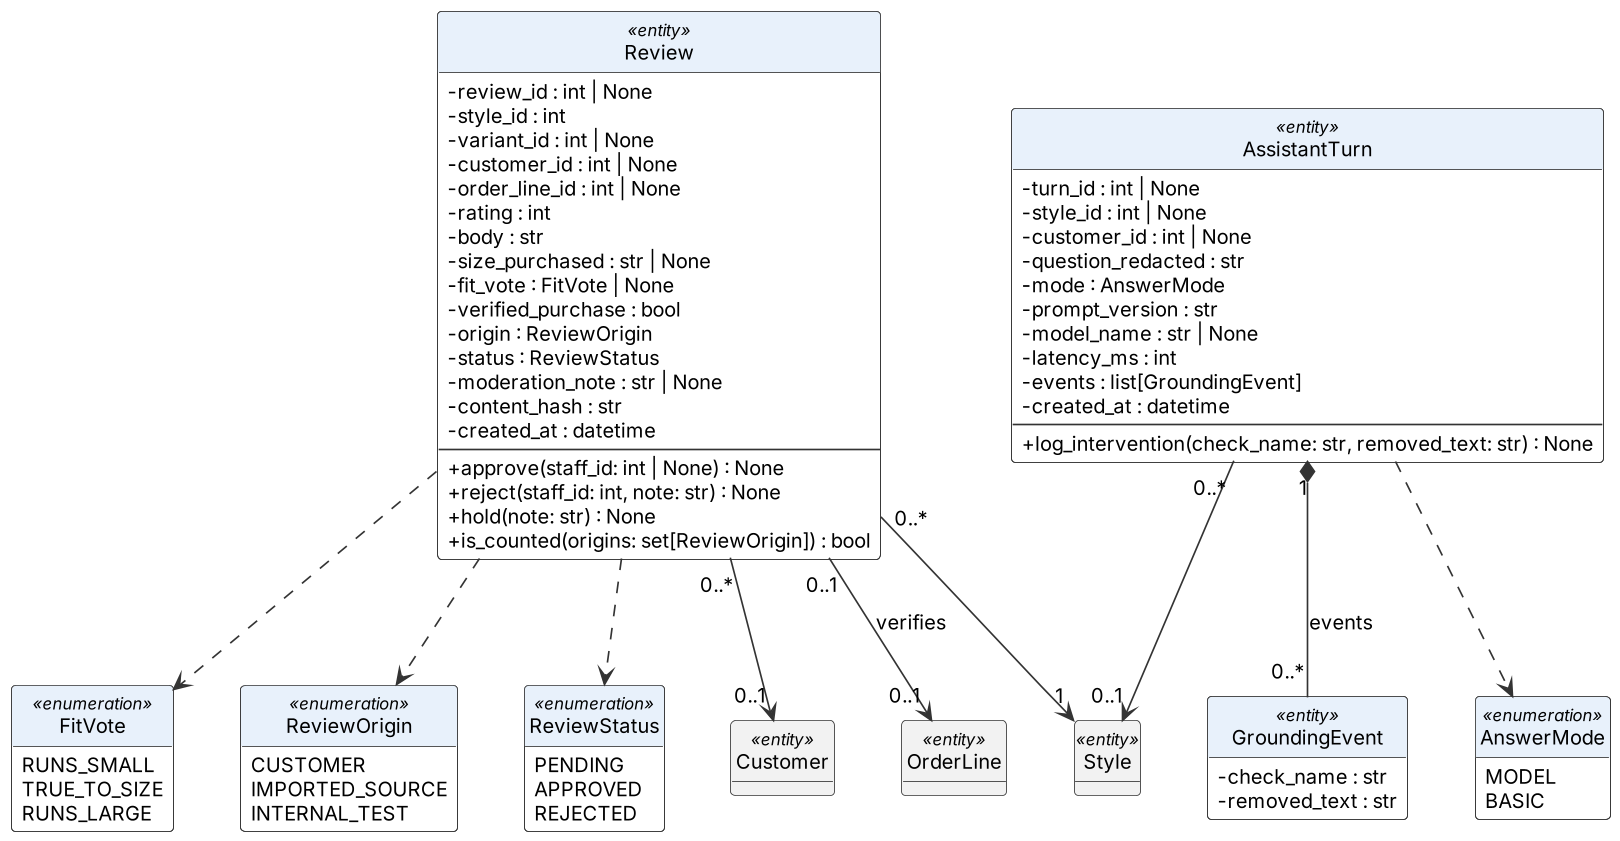

The diagram above was rendered by PlantUML. Its source (embedded in the PNG):
@startuml d6_design_reviews_assistant
!include style.iuml
skinparam nodesep 40
class Review <<entity>> {
  - review_id : int | None
  - style_id : int
  - variant_id : int | None
  - customer_id : int | None
  - order_line_id : int | None
  - rating : int
  - body : str
  - size_purchased : str | None
  - fit_vote : FitVote | None
  - verified_purchase : bool
  - origin : ReviewOrigin
  - status : ReviewStatus
  - moderation_note : str | None
  - content_hash : str
  - created_at : datetime
  --
  + approve(staff_id: int | None) : None
  + reject(staff_id: int, note: str) : None
  + hold(note: str) : None
  + is_counted(origins: set[ReviewOrigin]) : bool
}
class AssistantTurn <<entity>> {
  - turn_id : int | None
  - style_id : int | None
  - customer_id : int | None
  - question_redacted : str
  - mode : AnswerMode
  - prompt_version : str
  - model_name : str | None
  - latency_ms : int
  - events : list[GroundingEvent]
  - created_at : datetime
  --
  + log_intervention(check_name: str, removed_text: str) : None
}
class GroundingEvent <<entity>> {
  - check_name : str
  - removed_text : str
}
class Customer <<entity>> #F2F2F2 {

}
class OrderLine <<entity>> #F2F2F2 {

}
class Style <<entity>> #F2F2F2 {

}
enum FitVote <<enumeration>> {
  RUNS_SMALL
  TRUE_TO_SIZE
  RUNS_LARGE
}
enum ReviewOrigin <<enumeration>> {
  CUSTOMER
  IMPORTED_SOURCE
  INTERNAL_TEST
}
enum ReviewStatus <<enumeration>> {
  PENDING
  APPROVED
  REJECTED
}
enum AnswerMode <<enumeration>> {
  MODEL
  BASIC
}
Review "0..*" --> "1" Style
Review "0..*" --> "0..1" Customer
Review "0..1" --> "0..1" OrderLine : verifies
AssistantTurn "1" *-- "0..*" GroundingEvent : events
AssistantTurn "0..*" --> "0..1" Style
Review ..> FitVote
Review ..> ReviewOrigin
Review ..> ReviewStatus
AssistantTurn ..> AnswerMode
@enduml